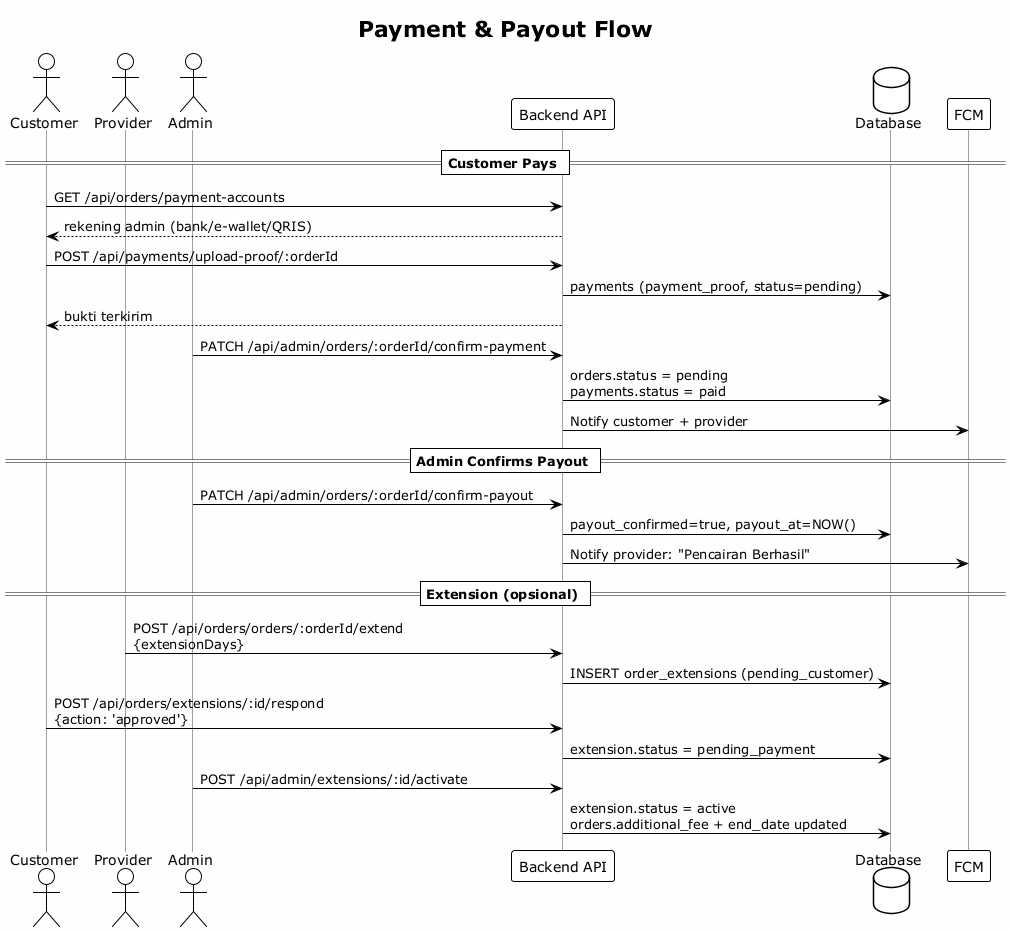

The diagram above was rendered by PlantUML. Its source (embedded in the PNG):
@startuml Payment & Payout - Sequence Diagram
!theme plain
title Payment & Payout Flow
skinparam backgroundColor #FEFEFE
skinparam sequenceLifeLineBorderColor #90A4AE

actor "Customer" as C
actor "Provider" as P
actor "Admin" as A
participant "Backend API" as B
database "Database" as DB
participant "FCM" as F

== Customer Pays ==
C -> B : GET /api/orders/payment-accounts
B --> C : rekening admin (bank/e-wallet/QRIS)

C -> B : POST /api/payments/upload-proof/:orderId
B -> DB : payments (payment_proof, status=pending)
B --> C : bukti terkirim

A -> B : PATCH /api/admin/orders/:orderId/confirm-payment
B -> DB : orders.status = pending\npayments.status = paid
B -> F : Notify customer + provider

== Admin Confirms Payout ==
A -> B : PATCH /api/admin/orders/:orderId/confirm-payout
B -> DB : payout_confirmed=true, payout_at=NOW()
B -> F : Notify provider: "Pencairan Berhasil"

== Extension (opsional) ==
P -> B : POST /api/orders/orders/:orderId/extend\n{extensionDays}
B -> DB : INSERT order_extensions (pending_customer)

C -> B : POST /api/orders/extensions/:id/respond\n{action: 'approved'}
B -> DB : extension.status = pending_payment

A -> B : POST /api/admin/extensions/:id/activate
B -> DB : extension.status = active\norders.additional_fee + end_date updated

@enduml